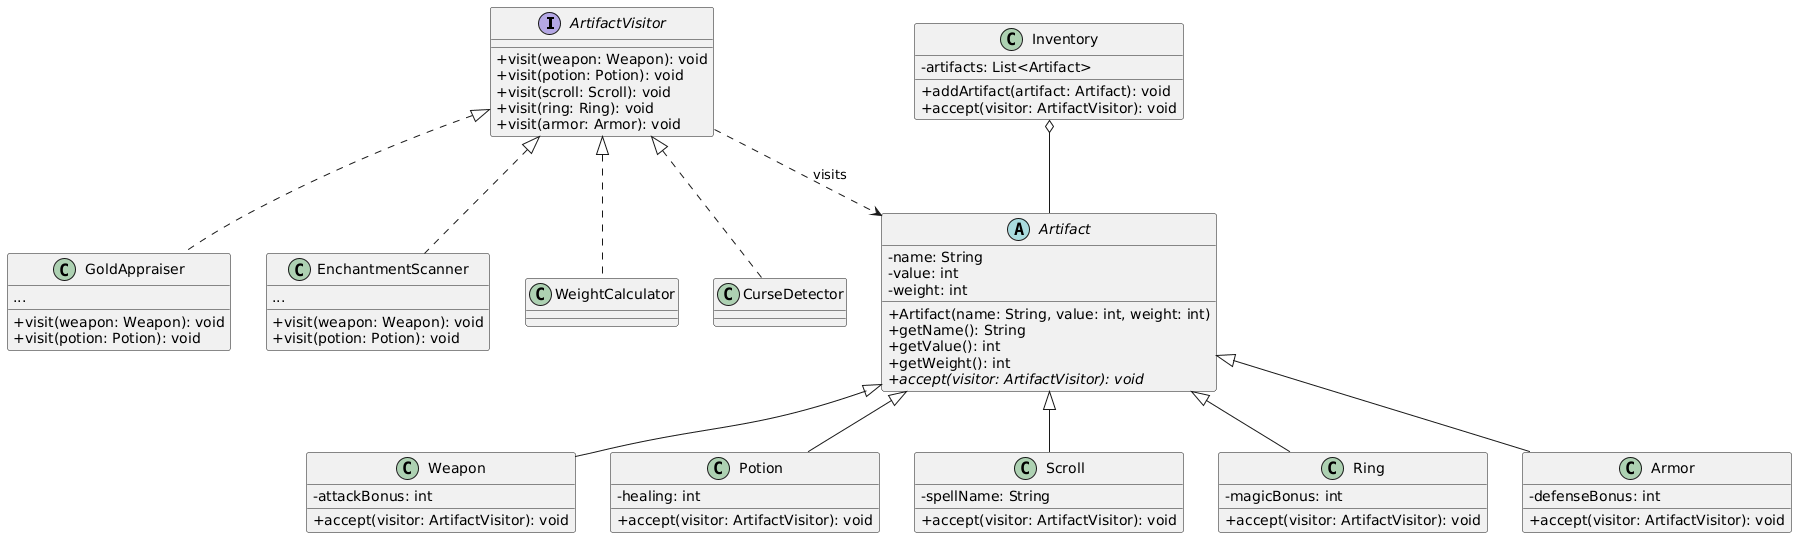

The diagram above was rendered by PlantUML. Its source (embedded in the PNG):
@startuml
skinparam classAttributeIconSize 0

interface ArtifactVisitor {
    +visit(weapon: Weapon): void
    +visit(potion: Potion): void
    +visit(scroll: Scroll): void
    +visit(ring: Ring): void
    +visit(armor: Armor): void
}

abstract class Artifact {
    -name: String
    -value: int
    -weight: int
    +Artifact(name: String, value: int, weight: int)
    +getName(): String
    +getValue(): int
    +getWeight(): int
    +{abstract} accept(visitor: ArtifactVisitor): void
}

class Weapon {
    -attackBonus: int
    +accept(visitor: ArtifactVisitor): void
}

class Potion {
    -healing: int
    +accept(visitor: ArtifactVisitor): void
}

class Scroll {
    -spellName: String
    +accept(visitor: ArtifactVisitor): void
}

class Ring {
    -magicBonus: int
    +accept(visitor: ArtifactVisitor): void
}

class Armor {
    -defenseBonus: int
    +accept(visitor: ArtifactVisitor): void
}

class Inventory {
    -artifacts: List<Artifact>
    +addArtifact(artifact: Artifact): void
    +accept(visitor: ArtifactVisitor): void
}

class GoldAppraiser {
    +visit(weapon: Weapon): void
    +visit(potion: Potion): void
    ...
}

class EnchantmentScanner {
    +visit(weapon: Weapon): void
    +visit(potion: Potion): void
    ...
}

Artifact <|-- Weapon
Artifact <|-- Potion
Artifact <|-- Scroll
Artifact <|-- Ring
Artifact <|-- Armor

ArtifactVisitor <|.. GoldAppraiser
ArtifactVisitor <|.. EnchantmentScanner
ArtifactVisitor <|.. WeightCalculator
ArtifactVisitor <|.. CurseDetector

Inventory o-- Artifact
ArtifactVisitor ..> Artifact : visits
@enduml